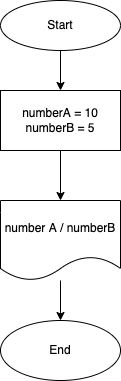

The diagram above was exported from draw.io. Its source (the exported page's mxGraphModel, read from the mxfile embedded in the PNG):
<mxGraphModel dx="887" dy="242" grid="1" gridSize="10" guides="1" tooltips="1" connect="1" arrows="1" fold="1" page="1" pageScale="1" pageWidth="827" pageHeight="1169" math="0" shadow="0">
  <root>
    <mxCell id="0" />
    <mxCell id="1" parent="0" />
    <mxCell id="6" value="" style="edgeStyle=none;html=1;" edge="1" parent="1" source="2" target="4">
      <mxGeometry relative="1" as="geometry" />
    </mxCell>
    <mxCell id="2" value="Start" style="ellipse;whiteSpace=wrap;html=1;" vertex="1" parent="1">
      <mxGeometry x="310" y="30" width="120" height="50" as="geometry" />
    </mxCell>
    <mxCell id="7" value="" style="edgeStyle=none;html=1;" edge="1" parent="1" source="4" target="5">
      <mxGeometry relative="1" as="geometry" />
    </mxCell>
    <mxCell id="4" value="&lt;span&gt;numberA = 10&lt;/span&gt;&lt;br&gt;&lt;span&gt;numberB = 5&lt;/span&gt;" style="rounded=0;whiteSpace=wrap;html=1;" vertex="1" parent="1">
      <mxGeometry x="310" y="120" width="120" height="60" as="geometry" />
    </mxCell>
    <mxCell id="9" value="" style="edgeStyle=none;html=1;" edge="1" parent="1" source="5" target="8">
      <mxGeometry relative="1" as="geometry" />
    </mxCell>
    <mxCell id="5" value="number A / numberB" style="shape=document;whiteSpace=wrap;html=1;boundedLbl=1;" vertex="1" parent="1">
      <mxGeometry x="310" y="230" width="120" height="80" as="geometry" />
    </mxCell>
    <mxCell id="8" value="End" style="ellipse;whiteSpace=wrap;html=1;" vertex="1" parent="1">
      <mxGeometry x="310" y="350" width="120" height="60" as="geometry" />
    </mxCell>
  </root>
</mxGraphModel>